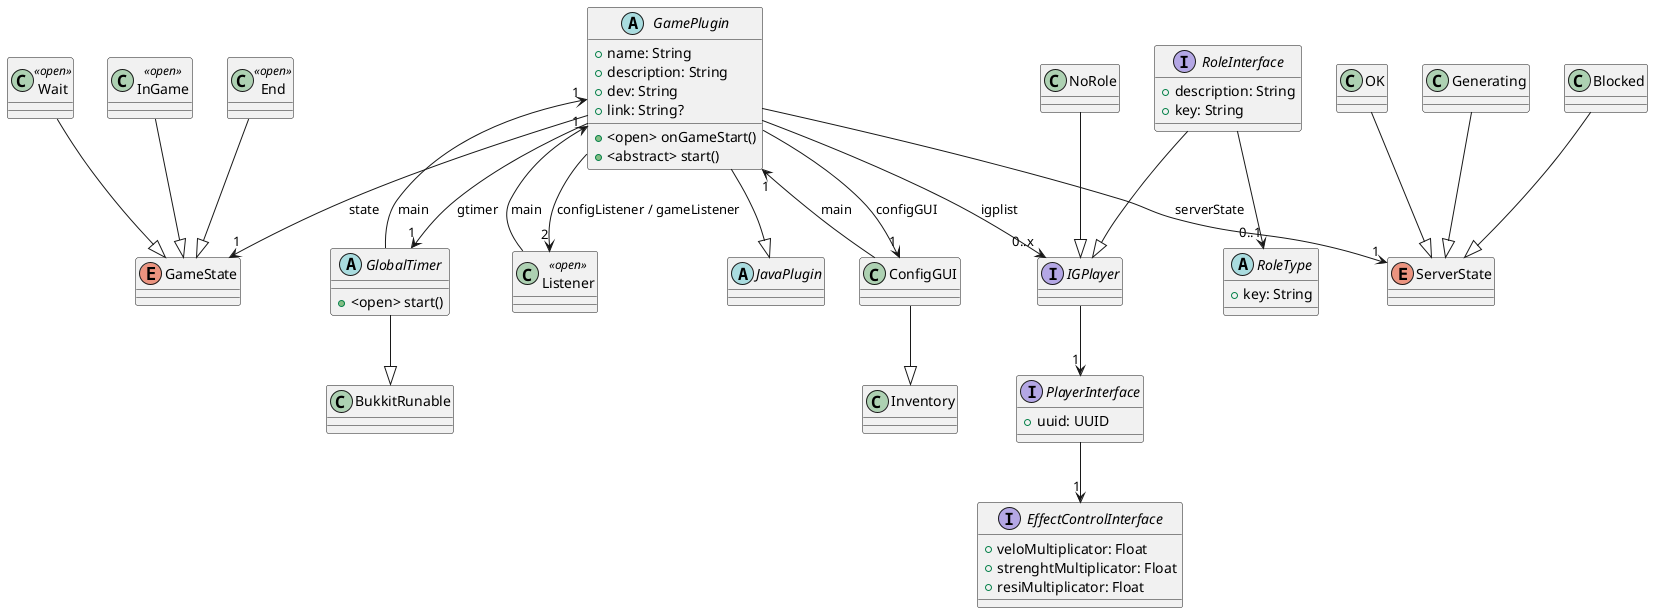

The diagram above was rendered by PlantUML. Its source (embedded in the PNG):
@startuml
' -- GameState Definition Start --
enum GameState
class Wait <<open>>
class InGame <<open>>
class End <<open>>

Wait --|> GameState
InGame --|> GameState
End --|> GameState
' -- GameState Definition End --

' -- GlobalTimer Definition Start --
abstract GlobalTimer {
    + <open> start()
}

class BukkitRunable
GlobalTimer --|> BukkitRunable

' -- GlobalTimer Definition End --

' -- IGPlayer Definition Start --
interface EffectControlInterface {
    + veloMultiplicator: Float
    + strenghtMultiplicator: Float
    + resiMultiplicator: Float
}

interface PlayerInterface {
    + uuid: UUID
}

PlayerInterface --> "1" EffectControlInterface

abstract RoleType {
    + key: String
}

interface RoleInterface {
    + description: String
    + key: String
}

RoleInterface --> "0..1" RoleType

class NoRole

interface IGPlayer

IGPlayer --> "1" PlayerInterface

NoRole --|> IGPlayer
RoleInterface --|> IGPlayer
' -- IGPlayer Definition End --

' -- Listener+ConfigGUI+ServerState Definition Start --
class Listener <<open>>

class ConfigGUI

class Inventory

ConfigGUI --|> Inventory

enum ServerState
class OK
class Generating
class Blocked

OK --|> ServerState
Generating --|> ServerState
Blocked --|> ServerState
' -- Listener+ConfigGUI+ServerState Definition End --

' -- GamePlugin Definition Start --
abstract GamePlugin {
    + name: String
    + description: String
    + dev: String
    + link: String?
    + <open> onGameStart()
    + <abstract> start()
}

GamePlugin --> "1" GameState : state
GamePlugin --> "1" GlobalTimer : gtimer
GlobalTimer --> "1" GamePlugin : main
GamePlugin --> "0..x" IGPlayer : igplist
GamePlugin --> "1" ConfigGUI : configGUI
ConfigGUI --> "1" GamePlugin : main
GamePlugin --> "1" ServerState : serverState
GamePlugin --> "2" Listener : configListener / gameListener
Listener --> "1" GamePlugin : main

abstract JavaPlugin
GamePlugin --|> JavaPlugin

' -- GamePlugin Definition End --
@enduml